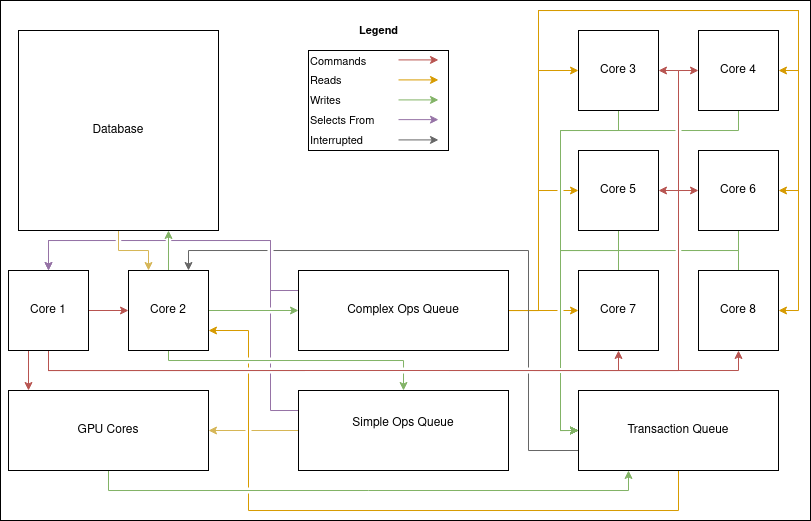

The diagram above was exported from draw.io. Its source (the exported page's mxGraphModel, read from the mxfile embedded in the PNG):
<mxGraphModel dx="810" dy="453" grid="1" gridSize="10" guides="1" tooltips="1" connect="1" arrows="1" fold="1" page="1" pageScale="1" pageWidth="827" pageHeight="1169" math="0" shadow="0">
  <root>
    <mxCell id="0" />
    <mxCell id="1" parent="0" />
    <mxCell id="4zPTEgddHaEXYCceDyUt-103" value="" style="rounded=0;whiteSpace=wrap;html=1;labelBackgroundColor=#ffffff;fontSize=7;align=left;" vertex="1" parent="1">
      <mxGeometry x="10" y="10" width="810" height="520" as="geometry" />
    </mxCell>
    <mxCell id="4zPTEgddHaEXYCceDyUt-97" value="" style="rounded=0;whiteSpace=wrap;html=1;labelBackgroundColor=#ffffff;fontSize=7;align=left;" vertex="1" parent="1">
      <mxGeometry x="318" y="60" width="140" height="100" as="geometry" />
    </mxCell>
    <mxCell id="4zPTEgddHaEXYCceDyUt-18" style="edgeStyle=orthogonalEdgeStyle;rounded=0;jumpStyle=arc;orthogonalLoop=1;jettySize=auto;html=1;strokeColor=#b85450;entryX=0.5;entryY=1;entryDx=0;entryDy=0;fillColor=#f8cecc;" edge="1" parent="1" source="4zPTEgddHaEXYCceDyUt-1" target="4zPTEgddHaEXYCceDyUt-3">
      <mxGeometry relative="1" as="geometry">
        <Array as="points">
          <mxPoint x="58" y="380" />
          <mxPoint x="628" y="380" />
        </Array>
      </mxGeometry>
    </mxCell>
    <mxCell id="4zPTEgddHaEXYCceDyUt-20" style="edgeStyle=orthogonalEdgeStyle;rounded=0;jumpStyle=arc;orthogonalLoop=1;jettySize=auto;html=1;strokeColor=#b85450;fillColor=#f8cecc;" edge="1" parent="1" source="4zPTEgddHaEXYCceDyUt-1" target="4zPTEgddHaEXYCceDyUt-7">
      <mxGeometry relative="1" as="geometry" />
    </mxCell>
    <mxCell id="4zPTEgddHaEXYCceDyUt-31" style="edgeStyle=orthogonalEdgeStyle;rounded=0;jumpStyle=arc;orthogonalLoop=1;jettySize=auto;html=1;entryX=0.1;entryY=0;entryDx=0;entryDy=0;strokeColor=#b85450;entryPerimeter=0;fillColor=#f8cecc;" edge="1" parent="1" source="4zPTEgddHaEXYCceDyUt-1" target="4zPTEgddHaEXYCceDyUt-12">
      <mxGeometry relative="1" as="geometry">
        <Array as="points">
          <mxPoint x="38" y="370" />
          <mxPoint x="38" y="370" />
        </Array>
      </mxGeometry>
    </mxCell>
    <mxCell id="4zPTEgddHaEXYCceDyUt-32" style="edgeStyle=orthogonalEdgeStyle;rounded=0;jumpStyle=arc;orthogonalLoop=1;jettySize=auto;html=1;entryX=1;entryY=0.5;entryDx=0;entryDy=0;strokeColor=#b85450;fillColor=#f8cecc;" edge="1" parent="1" source="4zPTEgddHaEXYCceDyUt-1" target="4zPTEgddHaEXYCceDyUt-6">
      <mxGeometry relative="1" as="geometry">
        <Array as="points">
          <mxPoint x="58" y="380" />
          <mxPoint x="688" y="380" />
          <mxPoint x="688" y="200" />
        </Array>
      </mxGeometry>
    </mxCell>
    <mxCell id="4zPTEgddHaEXYCceDyUt-33" style="edgeStyle=orthogonalEdgeStyle;rounded=0;jumpStyle=arc;orthogonalLoop=1;jettySize=auto;html=1;entryX=0.5;entryY=1;entryDx=0;entryDy=0;strokeColor=#b85450;fillColor=#f8cecc;" edge="1" parent="1" source="4zPTEgddHaEXYCceDyUt-1" target="4zPTEgddHaEXYCceDyUt-4">
      <mxGeometry relative="1" as="geometry">
        <Array as="points">
          <mxPoint x="58" y="380" />
          <mxPoint x="748" y="380" />
        </Array>
      </mxGeometry>
    </mxCell>
    <mxCell id="4zPTEgddHaEXYCceDyUt-34" style="edgeStyle=orthogonalEdgeStyle;rounded=0;jumpStyle=arc;orthogonalLoop=1;jettySize=auto;html=1;entryX=0;entryY=0.5;entryDx=0;entryDy=0;strokeColor=#b85450;fillColor=#f8cecc;" edge="1" parent="1" source="4zPTEgddHaEXYCceDyUt-1" target="4zPTEgddHaEXYCceDyUt-2">
      <mxGeometry relative="1" as="geometry">
        <Array as="points">
          <mxPoint x="58" y="380" />
          <mxPoint x="688" y="380" />
          <mxPoint x="688" y="200" />
        </Array>
      </mxGeometry>
    </mxCell>
    <mxCell id="4zPTEgddHaEXYCceDyUt-35" style="edgeStyle=orthogonalEdgeStyle;rounded=0;jumpStyle=gap;orthogonalLoop=1;jettySize=auto;html=1;entryX=1;entryY=0.5;entryDx=0;entryDy=0;strokeColor=#b85450;fillColor=#f8cecc;" edge="1" parent="1" source="4zPTEgddHaEXYCceDyUt-1" target="4zPTEgddHaEXYCceDyUt-5">
      <mxGeometry relative="1" as="geometry">
        <Array as="points">
          <mxPoint x="58" y="380" />
          <mxPoint x="688" y="380" />
          <mxPoint x="688" y="80" />
        </Array>
      </mxGeometry>
    </mxCell>
    <mxCell id="4zPTEgddHaEXYCceDyUt-36" style="edgeStyle=orthogonalEdgeStyle;rounded=0;jumpStyle=arc;orthogonalLoop=1;jettySize=auto;html=1;entryX=0;entryY=0.5;entryDx=0;entryDy=0;strokeColor=#b85450;fillColor=#f8cecc;" edge="1" parent="1" source="4zPTEgddHaEXYCceDyUt-1" target="4zPTEgddHaEXYCceDyUt-8">
      <mxGeometry relative="1" as="geometry">
        <Array as="points">
          <mxPoint x="58" y="380" />
          <mxPoint x="688" y="380" />
          <mxPoint x="688" y="80" />
        </Array>
      </mxGeometry>
    </mxCell>
    <mxCell id="4zPTEgddHaEXYCceDyUt-44" value="Commands" style="edgeLabel;html=1;align=left;verticalAlign=middle;resizable=0;points=[];" vertex="1" connectable="0" parent="4zPTEgddHaEXYCceDyUt-36">
      <mxGeometry x="0.5768" y="1" relative="1" as="geometry">
        <mxPoint x="-369" y="-195" as="offset" />
      </mxGeometry>
    </mxCell>
    <mxCell id="4zPTEgddHaEXYCceDyUt-1" value="Core 1" style="rounded=0;whiteSpace=wrap;html=1;" vertex="1" parent="1">
      <mxGeometry x="18" y="280" width="80" height="80" as="geometry" />
    </mxCell>
    <mxCell id="4zPTEgddHaEXYCceDyUt-74" style="edgeStyle=orthogonalEdgeStyle;rounded=0;jumpStyle=gap;orthogonalLoop=1;jettySize=auto;html=1;entryX=0;entryY=0.5;entryDx=0;entryDy=0;fontSize=7;fontColor=#000000;strokeColor=#82b366;fillColor=#d5e8d4;" edge="1" parent="1" source="4zPTEgddHaEXYCceDyUt-2" target="4zPTEgddHaEXYCceDyUt-25">
      <mxGeometry relative="1" as="geometry">
        <Array as="points">
          <mxPoint x="748" y="260" />
          <mxPoint x="570" y="260" />
          <mxPoint x="570" y="440" />
        </Array>
      </mxGeometry>
    </mxCell>
    <mxCell id="4zPTEgddHaEXYCceDyUt-2" value="Core 6" style="rounded=0;whiteSpace=wrap;html=1;" vertex="1" parent="1">
      <mxGeometry x="708" y="160" width="80" height="80" as="geometry" />
    </mxCell>
    <mxCell id="4zPTEgddHaEXYCceDyUt-71" style="edgeStyle=orthogonalEdgeStyle;rounded=0;jumpStyle=gap;orthogonalLoop=1;jettySize=auto;html=1;entryX=0;entryY=0.5;entryDx=0;entryDy=0;fontSize=7;fontColor=#000000;strokeColor=#82b366;fillColor=#d5e8d4;exitX=0.5;exitY=0;exitDx=0;exitDy=0;" edge="1" parent="1" source="4zPTEgddHaEXYCceDyUt-3" target="4zPTEgddHaEXYCceDyUt-25">
      <mxGeometry relative="1" as="geometry">
        <Array as="points">
          <mxPoint x="628" y="260" />
          <mxPoint x="570" y="260" />
          <mxPoint x="570" y="440" />
        </Array>
      </mxGeometry>
    </mxCell>
    <mxCell id="4zPTEgddHaEXYCceDyUt-3" value="Core 7" style="rounded=0;whiteSpace=wrap;html=1;" vertex="1" parent="1">
      <mxGeometry x="588" y="280" width="80" height="80" as="geometry" />
    </mxCell>
    <mxCell id="4zPTEgddHaEXYCceDyUt-72" style="edgeStyle=orthogonalEdgeStyle;rounded=0;jumpStyle=gap;orthogonalLoop=1;jettySize=auto;html=1;entryX=0;entryY=0.5;entryDx=0;entryDy=0;fontSize=7;fontColor=#000000;strokeColor=#82b366;fillColor=#d5e8d4;exitX=0.5;exitY=0;exitDx=0;exitDy=0;" edge="1" parent="1" source="4zPTEgddHaEXYCceDyUt-4" target="4zPTEgddHaEXYCceDyUt-25">
      <mxGeometry relative="1" as="geometry">
        <Array as="points">
          <mxPoint x="748" y="260" />
          <mxPoint x="570" y="260" />
          <mxPoint x="570" y="440" />
        </Array>
      </mxGeometry>
    </mxCell>
    <mxCell id="4zPTEgddHaEXYCceDyUt-4" value="Core 8" style="rounded=0;whiteSpace=wrap;html=1;" vertex="1" parent="1">
      <mxGeometry x="708" y="280" width="80" height="80" as="geometry" />
    </mxCell>
    <mxCell id="4zPTEgddHaEXYCceDyUt-75" style="edgeStyle=orthogonalEdgeStyle;rounded=0;jumpStyle=gap;orthogonalLoop=1;jettySize=auto;html=1;entryX=0;entryY=0.5;entryDx=0;entryDy=0;fontSize=7;fontColor=#000000;strokeColor=#82b366;fillColor=#d5e8d4;" edge="1" parent="1" source="4zPTEgddHaEXYCceDyUt-5" target="4zPTEgddHaEXYCceDyUt-25">
      <mxGeometry relative="1" as="geometry">
        <Array as="points">
          <mxPoint x="628" y="140" />
          <mxPoint x="570" y="140" />
          <mxPoint x="570" y="440" />
        </Array>
      </mxGeometry>
    </mxCell>
    <mxCell id="4zPTEgddHaEXYCceDyUt-5" value="Core 3" style="rounded=0;whiteSpace=wrap;html=1;" vertex="1" parent="1">
      <mxGeometry x="588" y="40" width="80" height="80" as="geometry" />
    </mxCell>
    <mxCell id="4zPTEgddHaEXYCceDyUt-73" style="edgeStyle=orthogonalEdgeStyle;rounded=0;jumpStyle=gap;orthogonalLoop=1;jettySize=auto;html=1;entryX=0;entryY=0.5;entryDx=0;entryDy=0;fontSize=7;fontColor=#000000;strokeColor=#82b366;fillColor=#d5e8d4;" edge="1" parent="1" source="4zPTEgddHaEXYCceDyUt-6" target="4zPTEgddHaEXYCceDyUt-25">
      <mxGeometry relative="1" as="geometry">
        <Array as="points">
          <mxPoint x="628" y="260" />
          <mxPoint x="570" y="260" />
          <mxPoint x="570" y="440" />
        </Array>
      </mxGeometry>
    </mxCell>
    <mxCell id="4zPTEgddHaEXYCceDyUt-6" value="Core 5" style="rounded=0;whiteSpace=wrap;html=1;" vertex="1" parent="1">
      <mxGeometry x="588" y="160" width="80" height="80" as="geometry" />
    </mxCell>
    <mxCell id="4zPTEgddHaEXYCceDyUt-37" style="edgeStyle=orthogonalEdgeStyle;rounded=0;jumpStyle=arc;orthogonalLoop=1;jettySize=auto;html=1;entryX=0;entryY=0.5;entryDx=0;entryDy=0;strokeColor=#82b366;fillColor=#d5e8d4;" edge="1" parent="1" source="4zPTEgddHaEXYCceDyUt-7" target="4zPTEgddHaEXYCceDyUt-10">
      <mxGeometry relative="1" as="geometry" />
    </mxCell>
    <mxCell id="4zPTEgddHaEXYCceDyUt-80" style="edgeStyle=orthogonalEdgeStyle;rounded=0;jumpStyle=gap;orthogonalLoop=1;jettySize=auto;html=1;entryX=0.5;entryY=0;entryDx=0;entryDy=0;fontSize=7;fontColor=#000000;strokeColor=#82b366;fillColor=#d5e8d4;" edge="1" parent="1" source="4zPTEgddHaEXYCceDyUt-7" target="4zPTEgddHaEXYCceDyUt-79">
      <mxGeometry relative="1" as="geometry">
        <Array as="points">
          <mxPoint x="178" y="370" />
          <mxPoint x="413" y="370" />
        </Array>
      </mxGeometry>
    </mxCell>
    <mxCell id="4zPTEgddHaEXYCceDyUt-102" style="edgeStyle=orthogonalEdgeStyle;rounded=0;jumpStyle=gap;orthogonalLoop=1;jettySize=auto;html=1;entryX=0.75;entryY=1;entryDx=0;entryDy=0;fontSize=7;fontColor=#000000;strokeColor=#82b366;fillColor=#d5e8d4;" edge="1" parent="1" source="4zPTEgddHaEXYCceDyUt-7" target="4zPTEgddHaEXYCceDyUt-9">
      <mxGeometry relative="1" as="geometry" />
    </mxCell>
    <mxCell id="4zPTEgddHaEXYCceDyUt-7" value="Core 2" style="rounded=0;whiteSpace=wrap;html=1;" vertex="1" parent="1">
      <mxGeometry x="138" y="280" width="80" height="80" as="geometry" />
    </mxCell>
    <mxCell id="4zPTEgddHaEXYCceDyUt-76" style="edgeStyle=orthogonalEdgeStyle;rounded=0;jumpStyle=gap;orthogonalLoop=1;jettySize=auto;html=1;entryX=0;entryY=0.5;entryDx=0;entryDy=0;fontSize=7;fontColor=#000000;strokeColor=#82b366;fillColor=#d5e8d4;" edge="1" parent="1" source="4zPTEgddHaEXYCceDyUt-8" target="4zPTEgddHaEXYCceDyUt-25">
      <mxGeometry relative="1" as="geometry">
        <Array as="points">
          <mxPoint x="748" y="140" />
          <mxPoint x="570" y="140" />
          <mxPoint x="570" y="440" />
        </Array>
      </mxGeometry>
    </mxCell>
    <mxCell id="4zPTEgddHaEXYCceDyUt-8" value="Core 4" style="rounded=0;whiteSpace=wrap;html=1;" vertex="1" parent="1">
      <mxGeometry x="708" y="40" width="80" height="80" as="geometry" />
    </mxCell>
    <mxCell id="4zPTEgddHaEXYCceDyUt-22" style="edgeStyle=orthogonalEdgeStyle;rounded=0;jumpStyle=gap;orthogonalLoop=1;jettySize=auto;html=1;entryX=0.25;entryY=0;entryDx=0;entryDy=0;strokeColor=#d6b656;fillColor=#fff2cc;" edge="1" parent="1" source="4zPTEgddHaEXYCceDyUt-9" target="4zPTEgddHaEXYCceDyUt-7">
      <mxGeometry relative="1" as="geometry" />
    </mxCell>
    <mxCell id="4zPTEgddHaEXYCceDyUt-9" value="Database" style="rounded=0;whiteSpace=wrap;html=1;" vertex="1" parent="1">
      <mxGeometry x="28" y="40" width="200" height="200" as="geometry" />
    </mxCell>
    <mxCell id="4zPTEgddHaEXYCceDyUt-64" style="edgeStyle=orthogonalEdgeStyle;rounded=0;jumpStyle=gap;orthogonalLoop=1;jettySize=auto;html=1;entryX=0;entryY=0.5;entryDx=0;entryDy=0;fontSize=7;fontColor=#000000;strokeColor=#d79b00;fillColor=#ffe6cc;" edge="1" parent="1" source="4zPTEgddHaEXYCceDyUt-10" target="4zPTEgddHaEXYCceDyUt-6">
      <mxGeometry relative="1" as="geometry">
        <Array as="points">
          <mxPoint x="548" y="320" />
          <mxPoint x="548" y="200" />
        </Array>
      </mxGeometry>
    </mxCell>
    <mxCell id="4zPTEgddHaEXYCceDyUt-65" style="edgeStyle=orthogonalEdgeStyle;rounded=0;jumpStyle=gap;orthogonalLoop=1;jettySize=auto;html=1;entryX=0;entryY=0.5;entryDx=0;entryDy=0;fontSize=7;fontColor=#000000;strokeColor=#d79b00;fillColor=#ffe6cc;" edge="1" parent="1" source="4zPTEgddHaEXYCceDyUt-10" target="4zPTEgddHaEXYCceDyUt-5">
      <mxGeometry relative="1" as="geometry">
        <Array as="points">
          <mxPoint x="548" y="320" />
          <mxPoint x="548" y="80" />
        </Array>
      </mxGeometry>
    </mxCell>
    <mxCell id="4zPTEgddHaEXYCceDyUt-66" style="edgeStyle=orthogonalEdgeStyle;rounded=0;jumpStyle=arc;orthogonalLoop=1;jettySize=auto;html=1;entryX=1;entryY=0.5;entryDx=0;entryDy=0;fontSize=7;fontColor=#000000;strokeColor=#d79b00;fillColor=#ffe6cc;" edge="1" parent="1" source="4zPTEgddHaEXYCceDyUt-10" target="4zPTEgddHaEXYCceDyUt-8">
      <mxGeometry relative="1" as="geometry">
        <Array as="points">
          <mxPoint x="548" y="320" />
          <mxPoint x="548" y="20" />
          <mxPoint x="808" y="20" />
          <mxPoint x="808" y="80" />
        </Array>
      </mxGeometry>
    </mxCell>
    <mxCell id="4zPTEgddHaEXYCceDyUt-67" style="edgeStyle=orthogonalEdgeStyle;rounded=0;jumpStyle=arc;orthogonalLoop=1;jettySize=auto;html=1;entryX=1;entryY=0.5;entryDx=0;entryDy=0;fontSize=7;fontColor=#000000;strokeColor=#d79b00;fillColor=#ffe6cc;" edge="1" parent="1" source="4zPTEgddHaEXYCceDyUt-10" target="4zPTEgddHaEXYCceDyUt-2">
      <mxGeometry relative="1" as="geometry">
        <Array as="points">
          <mxPoint x="548" y="320" />
          <mxPoint x="548" y="20" />
          <mxPoint x="808" y="20" />
          <mxPoint x="808" y="200" />
        </Array>
      </mxGeometry>
    </mxCell>
    <mxCell id="4zPTEgddHaEXYCceDyUt-68" style="edgeStyle=orthogonalEdgeStyle;rounded=0;jumpStyle=arc;orthogonalLoop=1;jettySize=auto;html=1;entryX=1;entryY=0.5;entryDx=0;entryDy=0;fontSize=7;fontColor=#000000;strokeColor=#d79b00;fillColor=#ffe6cc;" edge="1" parent="1" source="4zPTEgddHaEXYCceDyUt-10" target="4zPTEgddHaEXYCceDyUt-4">
      <mxGeometry relative="1" as="geometry">
        <Array as="points">
          <mxPoint x="548" y="320" />
          <mxPoint x="548" y="20" />
          <mxPoint x="808" y="20" />
          <mxPoint x="808" y="320" />
        </Array>
      </mxGeometry>
    </mxCell>
    <mxCell id="4zPTEgddHaEXYCceDyUt-87" style="edgeStyle=orthogonalEdgeStyle;rounded=0;jumpStyle=gap;orthogonalLoop=1;jettySize=auto;html=1;entryX=0.5;entryY=0;entryDx=0;entryDy=0;fontSize=7;fontColor=#000000;strokeColor=#9673a6;fillColor=#e1d5e7;exitX=0;exitY=0.25;exitDx=0;exitDy=0;" edge="1" parent="1" source="4zPTEgddHaEXYCceDyUt-10" target="4zPTEgddHaEXYCceDyUt-1">
      <mxGeometry relative="1" as="geometry">
        <mxPoint x="413" y="220" as="sourcePoint" />
        <Array as="points">
          <mxPoint x="280" y="300" />
          <mxPoint x="280" y="250" />
          <mxPoint x="58" y="250" />
        </Array>
      </mxGeometry>
    </mxCell>
    <mxCell id="4zPTEgddHaEXYCceDyUt-104" style="edgeStyle=orthogonalEdgeStyle;rounded=0;jumpStyle=gap;orthogonalLoop=1;jettySize=auto;html=1;entryX=0;entryY=0.5;entryDx=0;entryDy=0;fontSize=7;fontColor=#000000;strokeColor=#d79b00;fillColor=#ffe6cc;" edge="1" parent="1" source="4zPTEgddHaEXYCceDyUt-10" target="4zPTEgddHaEXYCceDyUt-3">
      <mxGeometry relative="1" as="geometry">
        <Array as="points">
          <mxPoint x="570" y="320" />
          <mxPoint x="570" y="320" />
        </Array>
      </mxGeometry>
    </mxCell>
    <mxCell id="4zPTEgddHaEXYCceDyUt-10" value="Complex Ops Queue" style="rounded=0;whiteSpace=wrap;html=1;" vertex="1" parent="1">
      <mxGeometry x="308" y="280" width="210" height="80" as="geometry" />
    </mxCell>
    <mxCell id="4zPTEgddHaEXYCceDyUt-83" style="edgeStyle=orthogonalEdgeStyle;rounded=0;jumpStyle=arc;orthogonalLoop=1;jettySize=auto;html=1;entryX=0.25;entryY=1;entryDx=0;entryDy=0;fontSize=7;fontColor=#000000;strokeColor=#82b366;fillColor=#d5e8d4;" edge="1" parent="1" source="4zPTEgddHaEXYCceDyUt-12" target="4zPTEgddHaEXYCceDyUt-25">
      <mxGeometry relative="1" as="geometry">
        <Array as="points">
          <mxPoint x="118" y="500" />
          <mxPoint x="638" y="500" />
        </Array>
      </mxGeometry>
    </mxCell>
    <mxCell id="4zPTEgddHaEXYCceDyUt-12" value="GPU Cores" style="rounded=0;whiteSpace=wrap;html=1;" vertex="1" parent="1">
      <mxGeometry x="18" y="400" width="200" height="80" as="geometry" />
    </mxCell>
    <mxCell id="4zPTEgddHaEXYCceDyUt-95" style="edgeStyle=orthogonalEdgeStyle;rounded=0;jumpStyle=gap;orthogonalLoop=1;jettySize=auto;html=1;entryX=0.75;entryY=0;entryDx=0;entryDy=0;fontSize=7;fontColor=#000000;strokeColor=#666666;exitX=0;exitY=0.75;exitDx=0;exitDy=0;fillColor=#f5f5f5;" edge="1" parent="1" source="4zPTEgddHaEXYCceDyUt-25" target="4zPTEgddHaEXYCceDyUt-7">
      <mxGeometry relative="1" as="geometry">
        <Array as="points">
          <mxPoint x="538" y="460" />
          <mxPoint x="538" y="260" />
          <mxPoint x="198" y="260" />
        </Array>
      </mxGeometry>
    </mxCell>
    <mxCell id="4zPTEgddHaEXYCceDyUt-98" style="edgeStyle=orthogonalEdgeStyle;rounded=0;jumpStyle=gap;orthogonalLoop=1;jettySize=auto;html=1;entryX=1;entryY=0.75;entryDx=0;entryDy=0;fontSize=7;fontColor=#000000;strokeColor=#d79b00;fillColor=#ffe6cc;" edge="1" parent="1" source="4zPTEgddHaEXYCceDyUt-25" target="4zPTEgddHaEXYCceDyUt-7">
      <mxGeometry relative="1" as="geometry">
        <Array as="points">
          <mxPoint x="688" y="520" />
          <mxPoint x="258" y="520" />
          <mxPoint x="258" y="340" />
        </Array>
      </mxGeometry>
    </mxCell>
    <mxCell id="4zPTEgddHaEXYCceDyUt-25" value="&lt;div&gt;Transaction Queue&lt;/div&gt;" style="rounded=0;whiteSpace=wrap;html=1;" vertex="1" parent="1">
      <mxGeometry x="588" y="400" width="200" height="80" as="geometry" />
    </mxCell>
    <mxCell id="4zPTEgddHaEXYCceDyUt-49" value="" style="endArrow=classic;html=1;fontSize=7;fontColor=#EA6B66;strokeColor=#b85450;fillColor=#f8cecc;" edge="1" parent="1">
      <mxGeometry width="50" height="50" relative="1" as="geometry">
        <mxPoint x="408" y="69.42" as="sourcePoint" />
        <mxPoint x="448" y="69.42" as="targetPoint" />
      </mxGeometry>
    </mxCell>
    <mxCell id="4zPTEgddHaEXYCceDyUt-50" value="Reads" style="edgeLabel;html=1;align=left;verticalAlign=middle;resizable=0;points=[];" vertex="1" connectable="0" parent="1">
      <mxGeometry x="318" y="89.99571428571421" as="geometry" />
    </mxCell>
    <mxCell id="4zPTEgddHaEXYCceDyUt-51" value="&lt;div&gt;Writes&lt;/div&gt;" style="edgeLabel;html=1;align=left;verticalAlign=middle;resizable=0;points=[];" vertex="1" connectable="0" parent="1">
      <mxGeometry x="318" y="109.99571428571421" as="geometry" />
    </mxCell>
    <mxCell id="4zPTEgddHaEXYCceDyUt-55" value="Legend" style="edgeLabel;html=1;align=center;verticalAlign=middle;resizable=0;points=[];horizontal=1;fontStyle=1" vertex="1" connectable="0" parent="1">
      <mxGeometry x="388" y="39.99571428571421" as="geometry" />
    </mxCell>
    <mxCell id="4zPTEgddHaEXYCceDyUt-57" value="" style="endArrow=classic;html=1;fontSize=7;fontColor=#EA6B66;strokeColor=#d79b00;fillColor=#ffe6cc;" edge="1" parent="1">
      <mxGeometry width="50" height="50" relative="1" as="geometry">
        <mxPoint x="408" y="89.41999999999999" as="sourcePoint" />
        <mxPoint x="448" y="89.41999999999999" as="targetPoint" />
      </mxGeometry>
    </mxCell>
    <mxCell id="4zPTEgddHaEXYCceDyUt-58" value="" style="endArrow=classic;html=1;fontSize=7;fontColor=#EA6B66;strokeColor=#82b366;fillColor=#d5e8d4;" edge="1" parent="1">
      <mxGeometry width="50" height="50" relative="1" as="geometry">
        <mxPoint x="408" y="109.41999999999999" as="sourcePoint" />
        <mxPoint x="448" y="109.41999999999999" as="targetPoint" />
      </mxGeometry>
    </mxCell>
    <mxCell id="4zPTEgddHaEXYCceDyUt-60" value="" style="endArrow=classic;html=1;fontSize=7;fontColor=#EA6B66;strokeColor=#666666;fillColor=#f5f5f5;" edge="1" parent="1">
      <mxGeometry width="50" height="50" relative="1" as="geometry">
        <mxPoint x="408" y="149.42000000000002" as="sourcePoint" />
        <mxPoint x="448" y="149.42000000000002" as="targetPoint" />
      </mxGeometry>
    </mxCell>
    <mxCell id="4zPTEgddHaEXYCceDyUt-82" style="edgeStyle=orthogonalEdgeStyle;rounded=0;jumpStyle=gap;orthogonalLoop=1;jettySize=auto;html=1;entryX=1;entryY=0.5;entryDx=0;entryDy=0;fontSize=7;fontColor=#000000;strokeColor=#d6b656;fillColor=#fff2cc;" edge="1" parent="1" source="4zPTEgddHaEXYCceDyUt-79" target="4zPTEgddHaEXYCceDyUt-12">
      <mxGeometry relative="1" as="geometry" />
    </mxCell>
    <mxCell id="4zPTEgddHaEXYCceDyUt-86" style="edgeStyle=orthogonalEdgeStyle;rounded=0;jumpStyle=gap;orthogonalLoop=1;jettySize=auto;html=1;entryX=0.5;entryY=0;entryDx=0;entryDy=0;fontSize=7;fontColor=#000000;strokeColor=#9673a6;fillColor=#e1d5e7;exitX=0;exitY=0.25;exitDx=0;exitDy=0;" edge="1" parent="1" source="4zPTEgddHaEXYCceDyUt-79" target="4zPTEgddHaEXYCceDyUt-1">
      <mxGeometry relative="1" as="geometry">
        <Array as="points">
          <mxPoint x="280" y="420" />
          <mxPoint x="280" y="250" />
          <mxPoint x="58" y="250" />
        </Array>
      </mxGeometry>
    </mxCell>
    <mxCell id="4zPTEgddHaEXYCceDyUt-79" value="&lt;div&gt;Simple Ops Queue&lt;/div&gt;&lt;div&gt;&lt;br&gt;&lt;/div&gt;" style="rounded=0;whiteSpace=wrap;html=1;" vertex="1" parent="1">
      <mxGeometry x="308" y="400" width="210" height="80" as="geometry" />
    </mxCell>
    <mxCell id="4zPTEgddHaEXYCceDyUt-91" value="Selects From" style="edgeLabel;html=1;align=left;verticalAlign=middle;resizable=0;points=[];" vertex="1" connectable="0" parent="1">
      <mxGeometry x="318" y="129.9957142857142" as="geometry" />
    </mxCell>
    <mxCell id="4zPTEgddHaEXYCceDyUt-93" value="" style="endArrow=classic;html=1;fontSize=7;fontColor=#EA6B66;strokeColor=#9673a6;fillColor=#e1d5e7;" edge="1" parent="1">
      <mxGeometry width="50" height="50" relative="1" as="geometry">
        <mxPoint x="408" y="129.13" as="sourcePoint" />
        <mxPoint x="448" y="129.13" as="targetPoint" />
      </mxGeometry>
    </mxCell>
    <mxCell id="4zPTEgddHaEXYCceDyUt-96" value="Interrupted" style="edgeLabel;html=1;align=left;verticalAlign=middle;resizable=0;points=[];" vertex="1" connectable="0" parent="1">
      <mxGeometry x="318" y="149.9957142857142" as="geometry" />
    </mxCell>
  </root>
</mxGraphModel>